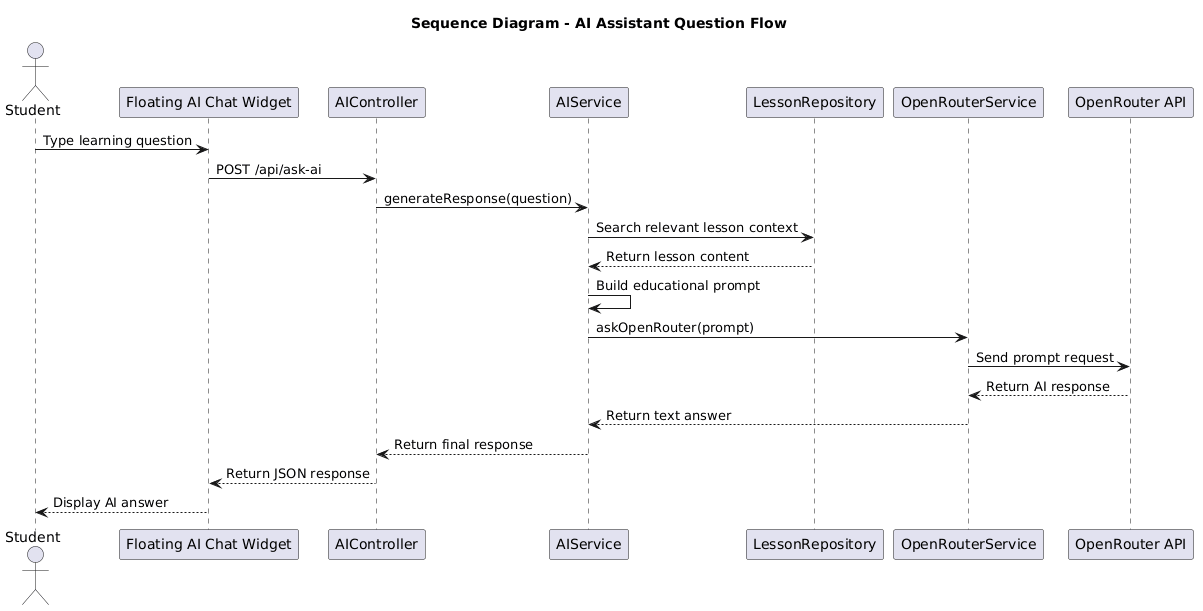

The diagram above was rendered by PlantUML. Its source (embedded in the PNG):
@startuml
title Sequence Diagram - AI Assistant Question Flow

actor Student
participant "Floating AI Chat Widget" as UI
participant "AIController" as AIController
participant "AIService" as AIService
participant "LessonRepository" as LessonRepository
participant "OpenRouterService" as OpenRouterService
participant "OpenRouter API" as OpenRouter

Student -> UI: Type learning question
UI -> AIController: POST /api/ask-ai
AIController -> AIService: generateResponse(question)

AIService -> LessonRepository: Search relevant lesson context
LessonRepository --> AIService: Return lesson content

AIService -> AIService: Build educational prompt

AIService -> OpenRouterService: askOpenRouter(prompt)
OpenRouterService -> OpenRouter: Send prompt request
OpenRouter --> OpenRouterService: Return AI response

OpenRouterService --> AIService: Return text answer
AIService --> AIController: Return final response
AIController --> UI: Return JSON response
UI --> Student: Display AI answer
@enduml